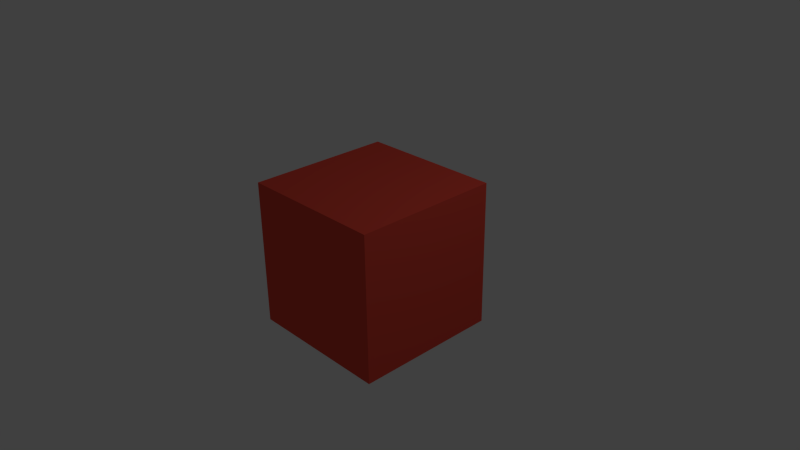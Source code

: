 # Source: cube.blend  (saved by Blender 2.71.0; exported with 4.5.12 LTS)
import bpy
from mathutils import Matrix  # noqa: F401  (used for matrix-valued properties, if any)

bpy.ops.wm.read_factory_settings(use_empty=True)
scene = bpy.context.scene
scene.name = 'Scene'

# ---- collections
col_collection_1 = bpy.data.collections.new('Collection 1'); scene.collection.children.link(col_collection_1)

# ---- materials (node trees are filled in below, after node groups)
mat_material = bpy.data.materials.new('Material')
mat_material.alpha_threshold = 0.0
mat_material.use_transparent_shadow = False
mat_material.preview_render_type = 'CUBE'
mat_material.diffuse_color = (0.8, 0.07765, 0.05127, 1.0)
mat_material.roughness = 0.5
mat_material.line_color = (0.0, 0.0, 0.0, 1.0)

# ---- material node trees

# ---- world
world_world = bpy.data.worlds.new('World'); scene.world = world_world
world_world.color = (0.05088, 0.05088, 0.05088)
world_world.use_sun_shadow = False
world_world.sun_shadow_jitter_overblur = 0.0
world_world.cycles.sampling_method = 'MANUAL'
world_world.cycles.sample_map_resolution = 256

# ---- cameras
cam_camera = bpy.data.cameras.new('Camera')
cam_camera.clip_end = 100.0
cam_camera.lens = 35.0
cam_camera.sensor_width = 32.0
cam_camera.sensor_height = 18.0
cam_camera.ortho_scale = 7.314
cam_camera.dof.focus_distance = 0.0
cam_camera.dof.aperture_fstop = 128.0

# ---- lights
light_lamp = bpy.data.lights.new('Lamp', 'POINT')
light_lamp.transmission_factor = 0.0
light_lamp.cutoff_distance = 30.0
light_lamp.energy = 100.0
light_lamp.shadow_buffer_clip_start = 1.001
light_lamp.shadow_soft_size = 0.1
light_lamp.shadow_maximum_resolution = 0.006
light_lamp.use_absolute_resolution = True
light_lamp.cycles.use_multiple_importance_sampling = False

# ---- meshes
me_cube = bpy.data.meshes.new('Cube')
me_cube.from_pydata([(1.0, 1.0, -1.0), (1.0, -1.0, -1.0), (-1.0, -1.0, -1.0), (-1.0, 1.0, -1.0), (1.0, 1.0, 1.0), (1.0, -1.0, 1.0), (-1.0, -1.0, 1.0), (-1.0, 1.0, 1.0)], [], [(0, 1, 2, 3), (4, 7, 6, 5), (0, 4, 5, 1), (1, 5, 6, 2), (2, 6, 7, 3), (4, 0, 3, 7)])
me_cube.materials.append(mat_material)
me_cube.use_remesh_preserve_volume = False
me_cube.use_remesh_preserve_attributes = False
me_cube.use_mirror_vertex_groups = False
me_cube.update()

# ---- objects
ob_cube = bpy.data.objects.new('Cube', me_cube)
ob_lamp = bpy.data.objects.new('Lamp', light_lamp)
ob_camera = bpy.data.objects.new('Camera', cam_camera)

# ---- transforms, parenting, visibility, modifiers, constraints
ob_cube.location = (0.0, 0.0, 0.0)
ob_cube.lock_rotations_4d = False
ob_cube.empty_display_type = 'ARROWS'
ob_cube.lineart.crease_threshold = 0.0
ob_lamp.location = (4.076, 1.005, 5.904)
ob_lamp.rotation_euler = (0.6503, 0.05522, 1.866)
ob_lamp.lock_rotations_4d = False
ob_lamp.empty_display_type = 'ARROWS'
ob_lamp.color = (0.0, 0.0, 0.0, 0.0)
ob_lamp.lineart.crease_threshold = 0.0
ob_camera.location = (7.481, -6.508, 5.344)
ob_camera.rotation_euler = (1.109, 0.01082, 0.8149)
ob_camera.lock_rotations_4d = False
ob_camera.empty_display_type = 'ARROWS'
ob_camera.color = (0.0, 0.0, 0.0, 0.0)
ob_camera.display_type = 'WIRE'
ob_camera.lineart.crease_threshold = 0.0

# ---- collection membership
col_collection_1.objects.link(ob_cube)
col_collection_1.objects.link(ob_lamp)
col_collection_1.objects.link(ob_camera)

# ---- scene / render settings (as saved in the file)
scene.camera = ob_camera
scene.frame_start = 1; scene.frame_end = 250; scene.frame_set(1)
scene.render.engine = 'BLENDER_EEVEE_NEXT'
scene.render.resolution_percentage = 50
scene.render.dither_intensity = 0.0
scene.cycles.use_denoising = False
scene.cycles.samples = 10
scene.cycles.sampling_pattern = 'TABULATED_SOBOL'
scene.cycles.light_sampling_threshold = 0.0
scene.cycles.use_adaptive_sampling = False
scene.cycles.use_light_tree = False
scene.cycles.blur_glossy = 0.0
scene.cycles.volume_bounces = 1
scene.cycles.pixel_filter_type = 'GAUSSIAN'
scene.cycles.sample_clamp_indirect = 0.0
scene.view_settings.view_transform = 'Standard'
bpy.context.view_layer.update()
